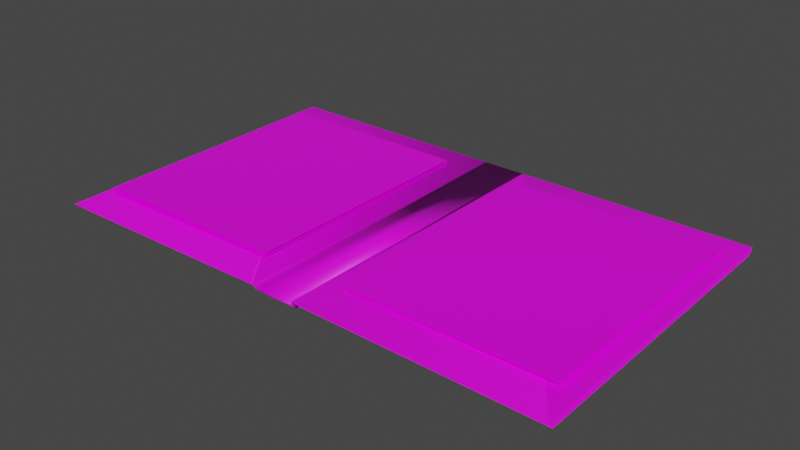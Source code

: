 # Source: hintbook.blend  (saved by Blender 2.80.75; exported with 4.5.12 LTS)
import bpy
from mathutils import Matrix  # noqa: F401  (used for matrix-valued properties, if any)

bpy.ops.wm.read_factory_settings(use_empty=True)
scene = bpy.context.scene
scene.name = 'Scene'

# ---- collections
col_collection = bpy.data.collections.new('Collection'); scene.collection.children.link(col_collection)
col_collection_2 = bpy.data.collections.new('Collection 2'); scene.collection.children.link(col_collection_2)

# ---- images (referenced by path relative to the original .blend; pixels are not part of the script)
import os
ASSET_DIR = os.environ.get("B2B_ASSET_DIR", "")  # directory of the original .blend (textures are referenced by path, not embedded)
HERE = os.path.dirname(os.path.abspath(__file__))  # packed textures are extracted next to this script under _unpacked/

def load_image(name, relpath, width, height, colorspace="sRGB"):
    """Load a texture the original file referenced (path relative to the .blend, or extracted next to this script)."""
    p = next((c for c in (os.path.join(HERE, relpath), os.path.join(ASSET_DIR, relpath)) if relpath and os.path.exists(c)), "")
    if p:
        img = bpy.data.images.load(p, check_existing=True)
        img.name = name
    else:  # same state as the original file: an image datablock whose file is absent (Cycles renders it pink)
        img = bpy.data.images.new(name, width, height)
        img.source = "FILE"
        img.filepath = "//" + (relpath or name)
    img.colorspace_settings.name = colorspace
    return img
img_old_paper_vintage_aged_background_texture_34266_532_jpg = load_image('old-paper-vintage-aged-background-texture_34266-532.jpg', 'New folder/old-paper-vintage-aged-background-texture_34266-532.jpg', 1024, 1024, 'sRGB')
img_leather_texture_jpg = load_image('leather-texture.jpg', 'New folder/leather-texture.jpg', 1024, 1024, 'sRGB')
img_old_paper_vintage_aged_background_texture_34266_532_jpg_001 = load_image('old-paper-vintage-aged-background-texture_34266-532.jpg.001', 'New folder/old-paper-vintage-aged-background-texture_34266-532.jpg', 1024, 1024, 'sRGB')
img_old_paper_vintage_aged_background_texture_34266_532_jpg_002 = load_image('old-paper-vintage-aged-background-texture_34266-532.jpg.002', 'New folder/old-paper-vintage-aged-background-texture_34266-532.jpg', 1024, 1024, 'sRGB')

# ---- materials (node trees are filled in below, after node groups)
mat_material_001 = bpy.data.materials.new('Material.001')
mat_material_001.alpha_threshold = 0.0
mat_material_001.use_transparent_shadow = False
mat_material_001.line_color = (0.0, 0.0, 0.0, 1.0)
mat_material_026 = bpy.data.materials.new('Material.026')
mat_material_026.use_transparent_shadow = False
mat_material_015 = bpy.data.materials.new('Material.015')
mat_material_015.alpha_threshold = 0.0
mat_material_015.use_transparent_shadow = False
mat_material_015.line_color = (0.0, 0.0, 0.0, 1.0)
mat_material_016 = bpy.data.materials.new('Material.016')
mat_material_016.alpha_threshold = 0.0
mat_material_016.use_transparent_shadow = False
mat_material_016.line_color = (0.0, 0.0, 0.0, 1.0)
mat_material_000 = bpy.data.materials.new('Material.000')
mat_material_000.alpha_threshold = 0.0
mat_material_000.use_transparent_shadow = False
mat_material_000.line_color = (0.0, 0.0, 0.0, 1.0)
mat_material_002 = bpy.data.materials.new('Material.002')
mat_material_002.alpha_threshold = 0.0
mat_material_002.use_transparent_shadow = False
mat_material_002.line_color = (0.0, 0.0, 0.0, 1.0)

# ---- material node trees
mat_material_001.use_nodes = True; mat_material_001.node_tree.nodes.clear()
_N = mat_material_001.node_tree.nodes; _L = mat_material_001.node_tree.links
n0 = _N.new('ShaderNodeOutputMaterial'); n0.name = 'Material Output'; n0.location = (300, 300)
n1 = _N.new('ShaderNodeBsdfPrincipled'); n1.name = 'Principled BSDF'; n1.location = (10, 300)
n1.distribution = 'GGX'
n1.subsurface_method = 'BURLEY'
n1.inputs[2].default_value = 0.4
n1.inputs[3].default_value = 1.45
n1.inputs[27].default_value = (0.0, 0.0, 0.0, 1.0)
n1.inputs[28].default_value = 1.0
n2 = _N.new('ShaderNodeTexImage'); n2.name = 'Image Texture'; n2.location = (-280, 280)
n2.image = img_old_paper_vintage_aged_background_texture_34266_532_jpg
_L.new(n1.outputs[0], n0.inputs[0])
_L.new(n2.outputs[0], n1.inputs[0])
n0.is_active_output = True
mat_material_026.use_nodes = True; mat_material_026.node_tree.nodes.clear()
_N = mat_material_026.node_tree.nodes; _L = mat_material_026.node_tree.links
n0 = _N.new('ShaderNodeOutputMaterial'); n0.name = 'Material Output'; n0.location = (300, 300)
n1 = _N.new('ShaderNodeBsdfPrincipled'); n1.name = 'Principled BSDF'; n1.location = (10, 300)
n1.distribution = 'GGX'
n1.subsurface_method = 'BURLEY'
n1.inputs[3].default_value = 1.45
n1.inputs[27].default_value = (0.0, 0.0, 0.0, 1.0)
n1.inputs[28].default_value = 1.0
n2 = _N.new('ShaderNodeTexImage'); n2.name = 'Image Texture'; n2.location = (-280, 280)
n2.image = img_leather_texture_jpg
_L.new(n1.outputs[0], n0.inputs[0])
_L.new(n2.outputs[0], n1.inputs[0])
n0.is_active_output = True
mat_material_015.use_nodes = True; mat_material_015.node_tree.nodes.clear()
_N = mat_material_015.node_tree.nodes; _L = mat_material_015.node_tree.links
n0 = _N.new('ShaderNodeOutputMaterial'); n0.name = 'Material Output'; n0.location = (300, 300)
n1 = _N.new('ShaderNodeBsdfPrincipled'); n1.name = 'Principled BSDF'; n1.location = (10, 300)
n1.distribution = 'GGX'
n1.subsurface_method = 'BURLEY'
n1.inputs[2].default_value = 0.4
n1.inputs[3].default_value = 1.45
n1.inputs[27].default_value = (0.0, 0.0, 0.0, 1.0)
n1.inputs[28].default_value = 1.0
n2 = _N.new('ShaderNodeTexImage'); n2.name = 'Image Texture'; n2.location = (-280, 280)
n2.image = img_old_paper_vintage_aged_background_texture_34266_532_jpg
_L.new(n1.outputs[0], n0.inputs[0])
_L.new(n2.outputs[0], n1.inputs[0])
n0.is_active_output = True
mat_material_016.use_nodes = True; mat_material_016.node_tree.nodes.clear()
_N = mat_material_016.node_tree.nodes; _L = mat_material_016.node_tree.links
n0 = _N.new('ShaderNodeOutputMaterial'); n0.name = 'Material Output'; n0.location = (300, 300)
n1 = _N.new('ShaderNodeBsdfPrincipled'); n1.name = 'Principled BSDF'; n1.location = (10, 300)
n1.distribution = 'GGX'
n1.subsurface_method = 'BURLEY'
n1.inputs[2].default_value = 0.4
n1.inputs[3].default_value = 1.45
n1.inputs[27].default_value = (0.0, 0.0, 0.0, 1.0)
n1.inputs[28].default_value = 1.0
n2 = _N.new('ShaderNodeTexImage'); n2.name = 'Image Texture'; n2.location = (-280, 280)
n2.image = img_old_paper_vintage_aged_background_texture_34266_532_jpg
_L.new(n1.outputs[0], n0.inputs[0])
_L.new(n2.outputs[0], n1.inputs[0])
n0.is_active_output = True
mat_material_000.use_nodes = True; mat_material_000.node_tree.nodes.clear()
_N = mat_material_000.node_tree.nodes; _L = mat_material_000.node_tree.links
n0 = _N.new('ShaderNodeOutputMaterial'); n0.name = 'Material Output'; n0.location = (300, 300)
n1 = _N.new('ShaderNodeBsdfPrincipled'); n1.name = 'Principled BSDF'; n1.location = (10, 300)
n1.distribution = 'GGX'
n1.subsurface_method = 'BURLEY'
n1.inputs[2].default_value = 0.4
n1.inputs[3].default_value = 1.45
n1.inputs[27].default_value = (0.0, 0.0, 0.0, 1.0)
n1.inputs[28].default_value = 1.0
n2 = _N.new('ShaderNodeTexImage'); n2.name = 'Image Texture'; n2.location = (-280, 280)
n2.image = img_old_paper_vintage_aged_background_texture_34266_532_jpg_001
_L.new(n1.outputs[0], n0.inputs[0])
_L.new(n2.outputs[0], n1.inputs[0])
n0.is_active_output = True
mat_material_002.use_nodes = True; mat_material_002.node_tree.nodes.clear()
_N = mat_material_002.node_tree.nodes; _L = mat_material_002.node_tree.links
n0 = _N.new('ShaderNodeOutputMaterial'); n0.name = 'Material Output'; n0.location = (300, 300)
n1 = _N.new('ShaderNodeBsdfPrincipled'); n1.name = 'Principled BSDF'; n1.location = (10, 300)
n1.distribution = 'GGX'
n1.subsurface_method = 'BURLEY'
n1.inputs[2].default_value = 0.4
n1.inputs[3].default_value = 1.45
n1.inputs[27].default_value = (0.0, 0.0, 0.0, 1.0)
n1.inputs[28].default_value = 1.0
n2 = _N.new('ShaderNodeTexImage'); n2.name = 'Image Texture'; n2.location = (-280, 280)
n2.image = img_old_paper_vintage_aged_background_texture_34266_532_jpg_002
_L.new(n1.outputs[0], n0.inputs[0])
_L.new(n2.outputs[0], n1.inputs[0])
n0.is_active_output = True

# ---- world
world_world = bpy.data.worlds.new('World'); scene.world = world_world
world_world.use_nodes = True; world_world.node_tree.nodes.clear()
_N = world_world.node_tree.nodes; _L = world_world.node_tree.links
n0 = _N.new('ShaderNodeOutputWorld'); n0.name = 'World Output'; n0.location = (300, 300)
n1 = _N.new('ShaderNodeBackground'); n1.name = 'Background'; n1.location = (10, 300)
n1.inputs[0].default_value = (0.05088, 0.05088, 0.05088, 1.0)
_L.new(n1.outputs[0], n0.inputs[0])
n0.is_active_output = True
world_world.color = (0.05088, 0.05088, 0.05088)
world_world.use_sun_shadow = False
world_world.sun_shadow_jitter_overblur = 0.0

# ---- meshes
me_cube_003 = bpy.data.meshes.new('Cube.003')
me_cube_003.from_pydata([(1.0, 1.0, 1.0), (1.0, 1.0, -1.0), (1.0, -1.0, 1.0), (1.0, -1.0, -1.0), (-1.0, 1.0, 1.0), (-1.0, 1.0, -1.0), (-1.0, -1.0, 1.0), (-1.0, -1.0, -1.0)], [], [(0, 4, 6, 2), (3, 2, 6, 7), (7, 6, 4, 5), (5, 1, 3, 7), (1, 0, 2, 3), (5, 4, 0, 1)])
_uv = me_cube_003.uv_layers.new(name='UVMap')
_uv.uv.foreach_set('vector', [0.375, 0.0, 0.625, 0.0, 0.625, 0.25, 0.375, 0.25, 0.375, 0.25, 0.625, 0.25, 0.625, 0.5, 0.375, 0.5, 0.375, 0.5, 0.625, 0.5, 0.625, 0.75, 0.375, 0.75, 0.375, 0.75, 0.625, 0.75, 0.625, 1.0, 0.375, 1.0, 0.125, 0.5, 0.375, 0.5, 0.375, 0.75, 0.125, 0.75, 0.625, 0.5, 0.875, 0.5, 0.875, 0.75, 0.625, 0.75])
me_cube_003.materials.append(mat_material_001)
me_cube_003.use_remesh_preserve_volume = False
me_cube_003.use_remesh_preserve_attributes = False
me_cube_003.use_mirror_vertex_groups = False
me_cube_003.update()
me_cube_017 = bpy.data.meshes.new('Cube.017')
me_cube_017.from_pydata([(1.7, -1.0, 0.0), (1.7, -1.04, 0.04), (1.7, 1.0, 0.0), (1.7, 1.04, 0.04), (0.1331, 1.0, 0.0), (0.12, 1.04, 0.04), (0.1331, -1.0, 0.0), (0.12, -1.04, 0.04), (0.16, 1.04, 0.04), (0.16, -1.0, 0.02), (0.16, 1.0, 0.02), (0.16, -1.04, 0.06), (0.16, 1.0, 0.02), (0.1467, 1.0, 0.03451), (0.1418, -1.04, 0.05822), (0.1275, -1.04, 0.05177), (0.1333, 1.04, 0.04), (0.1467, 1.04, 0.04), (0.1333, -1.0, 0.0217), (0.1467, -1.0, 0.03451), (1.7, 1.04, 0.04), (1.7, -1.0, 0.0), (1.7, 1.0, 0.0), (1.7, -1.04, 0.04), (0.16, 1.0, 0.02), (0.16, -1.04, 0.06), (0.16, 1.04, 0.04), (0.16, -1.0, 0.02), (1.7, -0.98, 0.0), (1.7, 0.98, 0.0), (1.7, 1.019, 0.04), (1.7, -1.019, 0.04), (0.1331, 0.98, 0.0), (0.1331, -0.98, 0.0), (0.16, 1.019, 0.04667), (0.16, 0.98, 0.02), (0.16, -0.98, 0.02), (0.1422, 0.98, 0.03024), (0.1378, -0.98, 0.02597), (0.1556, 0.98, 0.02484), (0.1511, -0.98, 0.02967), (1.7, 1.019, 0.04), (1.7, -1.019, 0.04), (1.7, 0.98, 0.0), (1.7, -0.98, 0.0), (0.16, 0.98, 0.02), (0.16, -0.98, 0.02), (0.0, -1.0, 0.0), (0.0, -1.04, 0.04), (0.0, 1.0, 0.0), (0.0, 1.04, 0.04), (-1.7, -1.0, 0.0), (-1.7, -1.04, 0.04), (-1.7, 1.0, 0.0), (-1.7, 1.04, 0.04), (-0.1331, 1.0, 0.0), (-0.12, 1.04, 0.04), (-0.1331, -1.0, 0.0), (-0.12, -1.04, 0.04), (-0.16, 1.04, 0.04), (-0.16, -1.0, 0.02), (-0.16, 1.0, 0.02), (-0.16, -1.04, 0.06), (-0.16, 1.0, 0.02), (-0.1467, 1.0, 0.03451), (-0.1418, -1.04, 0.05822), (-0.1275, -1.04, 0.05177), (-0.1333, 1.04, 0.04), (-0.1467, 1.04, 0.04), (-0.1333, -1.0, 0.0217), (-0.1467, -1.0, 0.03451), (-1.7, 1.04, 0.04), (-1.7, -1.0, 0.0), (-1.7, 1.0, 0.0), (-1.7, -1.04, 0.04), (-0.16, 1.0, 0.02), (-0.16, -1.04, 0.06), (-0.16, 1.04, 0.04), (-0.16, -1.0, 0.02), (0.0, 0.98, 0.0), (0.0, -0.98, 0.0), (-1.7, -0.98, 0.0), (-1.7, 0.98, 0.0), (-1.7, 1.019, 0.04), (-1.7, -1.019, 0.04), (-0.1331, 0.98, 0.0), (-0.1331, -0.98, 0.0), (-0.16, 0.98, 0.02), (-0.16, -0.98, 0.02), (-0.1422, 0.98, 0.03024), (-0.1378, -0.98, 0.02597), (-0.1556, 0.98, 0.02484), (-0.1511, -0.98, 0.02967), (-1.7, 1.019, 0.04), (-1.7, -1.019, 0.04), (-1.7, 0.98, 0.0), (-1.7, -0.98, 0.0), (-0.16, 0.98, 0.02), (-0.16, -0.98, 0.02)], [], [(22, 20, 3, 2), (28, 31, 1, 0), (6, 7, 48, 47), (44, 28, 0, 21), (18, 15, 7, 6), (49, 50, 5, 4), (27, 25, 11, 9), (20, 26, 34, 11, 25, 23, 42, 41), (38, 18, 6, 33, 32, 37), (12, 17, 8, 10), (4, 5, 16, 13), (13, 16, 17, 12), (44, 21, 27, 46, 45, 43), (36, 9, 19, 40, 39, 35), (9, 11, 14, 19), (19, 14, 15, 18), (58, 48, 50, 56), (31, 42, 23, 1), (0, 1, 23, 21), (24, 26, 20, 22), (10, 8, 26, 24), (36, 46, 27, 9), (21, 23, 25, 27), (10, 24, 45, 35), (35, 45, 46, 36), (24, 22, 43, 45), (3, 20, 41, 30), (30, 41, 42, 31), (16, 5, 7, 15), (15, 14, 17, 16), (13, 12, 39, 37), (4, 13, 37, 32), (12, 10, 35, 39), (26, 8, 34), (49, 4, 32, 79), (66, 58, 56, 67), (22, 2, 29, 43), (43, 29, 28, 44), (2, 3, 30, 29), (29, 30, 31, 28), (73, 53, 54, 71), (81, 51, 52, 84), (57, 47, 48, 58), (96, 72, 51, 81), (33, 6, 47, 80, 79, 32), (49, 55, 56, 50), (78, 60, 62, 76), (63, 61, 59, 68), (55, 64, 67, 56), (64, 63, 68, 67), (84, 52, 74, 94), (51, 72, 74, 52), (80, 47, 57, 86, 85, 79), (75, 73, 71, 77), (61, 75, 77, 59), (88, 60, 78, 98), (61, 87, 97, 75), (87, 88, 98, 97), (75, 97, 95, 73), (97, 98, 96, 95), (54, 83, 93, 71), (83, 84, 94, 93), (62, 65, 68, 59, 77, 71, 93, 94, 74, 76), (92, 70, 65, 62, 60, 88, 87, 91), (64, 89, 91, 63), (57, 58, 66, 69, 90, 89, 85, 86), (55, 85, 89, 64), (98, 78, 76, 74, 72, 96), (63, 91, 87, 61), (90, 69, 66, 65, 70, 92, 91, 89), (49, 79, 85, 55), (65, 66, 67, 68), (14, 11, 34, 8, 17), (73, 95, 82, 53), (95, 96, 81, 82), (53, 82, 83, 54), (82, 81, 84, 83), (48, 7, 5, 50), (40, 19, 18, 38, 37, 39)])
me_cube_017.polygons.foreach_set('use_smooth', [True] * 79)
_uv = me_cube_017.uv_layers.new(name='UVMap')
_uv.uv.foreach_set('vector', [0.375, 0.5, 0.625, 0.5, 0.625, 0.5, 0.375, 0.5, 0.375, 0.6667, 0.625, 0.6667, 0.625, 0.75, 0.375, 0.75, 0.375, 0.67, 0.625, 0.67, 0.625, 1.0, 0.375, 1.0, 0.375, 0.6667, 0.375, 0.6667, 0.375, 0.75, 0.375, 0.75, 0.375, 0.694, 0.625, 0.694, 0.625, 0.67, 0.375, 0.67, 0.375, 0.25, 0.625, 0.25, 0.625, 0.58, 0.375, 0.58, 0.375, 0.742, 0.625, 0.742, 0.625, 0.742, 0.375, 0.742, 0.625, 0.5, 0.617, 0.5, 0.617, 0.5833, 0.617, 0.75, 0.617, 0.75, 0.625, 0.75, 0.625, 0.6667, 0.625, 0.5833, 0.431, 0.6667, 0.431, 0.75, 0.455, 0.75, 0.455, 0.6667, 0.455, 0.5833, 0.431, 0.5833, 0.375, 0.532, 0.625, 0.532, 0.625, 0.508, 0.375, 0.508, 0.375, 0.58, 0.625, 0.58, 0.625, 0.556, 0.375, 0.556, 0.375, 0.556, 0.625, 0.556, 0.625, 0.532, 0.375, 0.532, 0.375, 0.6667, 0.375, 0.75, 0.383, 0.75, 0.383, 0.6667, 0.383, 0.5833, 0.375, 0.5833, 0.383, 0.6667, 0.383, 0.75, 0.407, 0.75, 0.407, 0.6667, 0.407, 0.5833, 0.383, 0.5833, 0.375, 0.742, 0.625, 0.742, 0.625, 0.718, 0.375, 0.718, 0.375, 0.718, 0.625, 0.718, 0.625, 0.694, 0.375, 0.694, 0.545, 0.75, 0.875, 0.75, 0.875, 0.5, 0.545, 0.5, 0.625, 0.6667, 0.625, 0.6667, 0.625, 0.75, 0.625, 0.75, 0.375, 0.75, 0.625, 0.75, 0.625, 0.75, 0.375, 0.75, 0.375, 0.508, 0.625, 0.508, 0.625, 0.5, 0.375, 0.5, 0.375, 0.508, 0.625, 0.508, 0.625, 0.508, 0.375, 0.508, 0.383, 0.6667, 0.383, 0.6667, 0.383, 0.75, 0.383, 0.75, 0.375, 0.75, 0.625, 0.75, 0.625, 0.742, 0.375, 0.742, 0.383, 0.5, 0.383, 0.5, 0.383, 0.5833, 0.383, 0.5833, 0.383, 0.5833, 0.383, 0.5833, 0.383, 0.6667, 0.383, 0.6667, 0.383, 0.5, 0.375, 0.5, 0.375, 0.5833, 0.383, 0.5833, 0.625, 0.5, 0.625, 0.5, 0.625, 0.5833, 0.625, 0.5833, 0.625, 0.5833, 0.625, 0.5833, 0.625, 0.6667, 0.625, 0.6667, 0.569, 0.5, 0.545, 0.5, 0.545, 0.75, 0.569, 0.75, 0.569, 0.75, 0.593, 0.75, 0.593, 0.5, 0.569, 0.5, 0.431, 0.5, 0.407, 0.5, 0.407, 0.5833, 0.431, 0.5833, 0.455, 0.5, 0.431, 0.5, 0.431, 0.5833, 0.455, 0.5833, 0.407, 0.5, 0.383, 0.5, 0.383, 0.5833, 0.407, 0.5833, 0.617, 0.5, 0.617, 0.5, 0.617, 0.5833, 0.125, 0.5, 0.455, 0.5, 0.455, 0.5833, 0.125, 0.5833, 0.569, 0.75, 0.545, 0.75, 0.545, 0.5, 0.569, 0.5, 0.375, 0.5, 0.375, 0.5, 0.375, 0.5833, 0.375, 0.5833, 0.375, 0.5833, 0.375, 0.5833, 0.375, 0.6667, 0.375, 0.6667, 0.375, 0.5, 0.625, 0.5, 0.625, 0.5833, 0.375, 0.5833, 0.375, 0.5833, 0.625, 0.5833, 0.625, 0.6667, 0.375, 0.6667, 0.375, 0.5, 0.375, 0.5, 0.625, 0.5, 0.625, 0.5, 0.375, 0.6667, 0.375, 0.75, 0.625, 0.75, 0.625, 0.6667, 0.375, 0.67, 0.375, 1.0, 0.625, 1.0, 0.625, 0.67, 0.375, 0.6667, 0.375, 0.75, 0.375, 0.75, 0.375, 0.6667, 0.455, 0.6667, 0.455, 0.75, 0.125, 0.75, 0.125, 0.6667, 0.125, 0.5833, 0.455, 0.5833, 0.375, 0.25, 0.375, 0.58, 0.625, 0.58, 0.625, 0.25, 0.375, 0.742, 0.375, 0.742, 0.625, 0.742, 0.625, 0.742, 0.375, 0.532, 0.375, 0.508, 0.625, 0.508, 0.625, 0.532, 0.375, 0.58, 0.375, 0.556, 0.625, 0.556, 0.625, 0.58, 0.375, 0.556, 0.375, 0.532, 0.625, 0.532, 0.625, 0.556, 0.625, 0.6667, 0.625, 0.75, 0.625, 0.75, 0.625, 0.6667, 0.375, 0.75, 0.375, 0.75, 0.625, 0.75, 0.625, 0.75, 0.125, 0.6667, 0.125, 0.75, 0.455, 0.75, 0.455, 0.6667, 0.455, 0.5833, 0.125, 0.5833, 0.375, 0.508, 0.375, 0.5, 0.625, 0.5, 0.625, 0.508, 0.375, 0.508, 0.375, 0.508, 0.625, 0.508, 0.625, 0.508, 0.383, 0.6667, 0.383, 0.75, 0.383, 0.75, 0.383, 0.6667, 0.383, 0.5, 0.383, 0.5833, 0.383, 0.5833, 0.383, 0.5, 0.383, 0.5833, 0.383, 0.6667, 0.383, 0.6667, 0.383, 0.5833, 0.383, 0.5, 0.383, 0.5833, 0.375, 0.5833, 0.375, 0.5, 0.383, 0.5833, 0.383, 0.6667, 0.375, 0.6667, 0.375, 0.5833, 0.625, 0.5, 0.625, 0.5833, 0.625, 0.5833, 0.625, 0.5, 0.625, 0.5833, 0.625, 0.6667, 0.625, 0.6667, 0.625, 0.5833, 0.617, 0.75, 0.593, 0.75, 0.593, 0.5, 0.617, 0.5, 0.617, 0.5, 0.625, 0.5, 0.625, 0.5833, 0.625, 0.6667, 0.625, 0.75, 0.617, 0.75, 0.407, 0.6667, 0.375, 0.718, 0.625, 0.718, 0.625, 0.742, 0.383, 0.75, 0.383, 0.6667, 0.383, 0.5833, 0.407, 0.5833, 0.431, 0.5, 0.431, 0.5833, 0.407, 0.5833, 0.407, 0.5, 0.375, 0.67, 0.625, 0.67, 0.625, 0.694, 0.431, 0.75, 0.431, 0.6667, 0.431, 0.5833, 0.455, 0.5833, 0.455, 0.6667, 0.455, 0.5, 0.455, 0.5833, 0.431, 0.5833, 0.431, 0.5, 0.383, 0.6667, 0.375, 0.742, 0.625, 0.742, 0.625, 0.75, 0.375, 0.75, 0.375, 0.6667, 0.407, 0.5, 0.407, 0.5833, 0.383, 0.5833, 0.383, 0.5, 0.431, 0.6667, 0.375, 0.694, 0.625, 0.694, 0.625, 0.718, 0.407, 0.75, 0.407, 0.6667, 0.407, 0.5833, 0.431, 0.5833, 0.125, 0.5, 0.125, 0.5833, 0.455, 0.5833, 0.455, 0.5, 0.593, 0.75, 0.569, 0.75, 0.569, 0.5, 0.593, 0.5, 0.593, 0.75, 0.617, 0.75, 0.617, 0.5833, 0.617, 0.5, 0.593, 0.5, 0.375, 0.5, 0.375, 0.5833, 0.375, 0.5833, 0.375, 0.5, 0.375, 0.5833, 0.375, 0.6667, 0.375, 0.6667, 0.375, 0.5833, 0.375, 0.5, 0.375, 0.5833, 0.625, 0.5833, 0.625, 0.5, 0.375, 0.5833, 0.375, 0.6667, 0.625, 0.6667, 0.625, 0.5833, 0.875, 0.75, 0.545, 0.75, 0.545, 0.5, 0.875, 0.5, 0.407, 0.6667, 0.407, 0.75, 0.431, 0.75, 0.431, 0.6667, 0.431, 0.5833, 0.407, 0.5833])
me_cube_017.materials.append(mat_material_026)
me_cube_017.use_remesh_preserve_volume = False
me_cube_017.use_remesh_preserve_attributes = False
me_cube_017.use_mirror_vertex_groups = False
me_cube_017.update()
me_cube_002 = bpy.data.meshes.new('Cube.002')
me_cube_002.from_pydata([(1.0, 1.0, 1.0), (1.0, 1.0, -1.0), (1.0, -1.0, 1.0), (1.0, -1.0, -1.0), (-1.0, 1.0, 1.0), (-1.0, 1.0, -1.0), (-1.0, -1.0, 1.0), (-1.0, -1.0, -1.0)], [], [(0, 4, 6, 2), (3, 2, 6, 7), (7, 6, 4, 5), (5, 1, 3, 7), (1, 0, 2, 3), (5, 4, 0, 1)])
_uv = me_cube_002.uv_layers.new(name='UVMap')
_uv.uv.foreach_set('vector', [0.375, 0.0, 0.625, 0.0, 0.625, 0.25, 0.375, 0.25, 0.375, 0.25, 0.625, 0.25, 0.625, 0.5, 0.375, 0.5, 0.375, 0.5, 0.625, 0.5, 0.625, 0.75, 0.375, 0.75, 0.375, 0.75, 0.625, 0.75, 0.625, 1.0, 0.375, 1.0, 0.125, 0.5, 0.375, 0.5, 0.375, 0.75, 0.125, 0.75, 0.625, 0.5, 0.875, 0.5, 0.875, 0.75, 0.625, 0.75])
me_cube_002.materials.append(mat_material_015)
me_cube_002.use_remesh_preserve_volume = False
me_cube_002.use_remesh_preserve_attributes = False
me_cube_002.use_mirror_vertex_groups = False
me_cube_002.update()
me_cube_015 = bpy.data.meshes.new('Cube.015')
me_cube_015.from_pydata([(1.0, 1.0, 1.0), (1.0, 1.0, -1.0), (1.0, -1.0, 1.0), (1.0, -1.0, -1.0), (-1.0, 1.0, 1.0), (-1.0, 1.0, -1.0), (-1.0, -1.0, 1.0), (-1.0, -1.0, -1.0)], [], [(0, 4, 6, 2), (3, 2, 6, 7), (7, 6, 4, 5), (5, 1, 3, 7), (1, 0, 2, 3), (5, 4, 0, 1)])
_uv = me_cube_015.uv_layers.new(name='UVMap')
_uv.uv.foreach_set('vector', [0.375, 0.0, 0.625, 0.0, 0.625, 0.25, 0.375, 0.25, 0.375, 0.25, 0.625, 0.25, 0.625, 0.5, 0.375, 0.5, 0.375, 0.5, 0.625, 0.5, 0.625, 0.75, 0.375, 0.75, 0.375, 0.75, 0.625, 0.75, 0.625, 1.0, 0.375, 1.0, 0.125, 0.5, 0.375, 0.5, 0.375, 0.75, 0.125, 0.75, 0.625, 0.5, 0.875, 0.5, 0.875, 0.75, 0.625, 0.75])
me_cube_015.materials.append(mat_material_016)
me_cube_015.use_remesh_preserve_volume = False
me_cube_015.use_remesh_preserve_attributes = False
me_cube_015.use_mirror_vertex_groups = False
me_cube_015.update()
me_cube_000 = bpy.data.meshes.new('Cube.000')
me_cube_000.from_pydata([(1.0, 1.0, 1.0), (1.0, 1.0, -1.0), (1.0, -1.0, 1.0), (1.0, -1.0, -1.0), (-1.0, 1.0, 1.0), (-1.0, 1.0, -1.0), (-1.0, -1.0, 1.0), (-1.0, -1.0, -1.0)], [], [(0, 4, 6, 2), (3, 2, 6, 7), (7, 6, 4, 5), (5, 1, 3, 7), (1, 0, 2, 3), (5, 4, 0, 1)])
_uv = me_cube_000.uv_layers.new(name='UVMap')
_uv.uv.foreach_set('vector', [0.375, 0.0, 0.625, 0.0, 0.625, 0.25, 0.375, 0.25, 0.375, 0.25, 0.625, 0.25, 0.625, 0.5, 0.375, 0.5, 0.375, 0.5, 0.625, 0.5, 0.625, 0.75, 0.375, 0.75, 0.375, 0.75, 0.625, 0.75, 0.625, 1.0, 0.375, 1.0, 0.125, 0.5, 0.375, 0.5, 0.375, 0.75, 0.125, 0.75, 0.625, 0.5, 0.875, 0.5, 0.875, 0.75, 0.625, 0.75])
me_cube_000.materials.append(mat_material_000)
me_cube_000.use_remesh_preserve_volume = False
me_cube_000.use_remesh_preserve_attributes = False
me_cube_000.use_mirror_vertex_groups = False
me_cube_000.update()
me_cube_001 = bpy.data.meshes.new('Cube.001')
me_cube_001.from_pydata([(1.0, 1.0, 1.0), (1.0, 1.0, -1.0), (1.0, -1.0, 1.0), (1.0, -1.0, -1.0), (-1.0, 1.0, 1.0), (-1.0, 1.0, -1.0), (-1.0, -1.0, 1.0), (-1.0, -1.0, -1.0)], [], [(0, 4, 6, 2), (3, 2, 6, 7), (7, 6, 4, 5), (5, 1, 3, 7), (1, 0, 2, 3), (5, 4, 0, 1)])
_uv = me_cube_001.uv_layers.new(name='UVMap')
_uv.uv.foreach_set('vector', [0.375, 0.0, 0.625, 0.0, 0.625, 0.25, 0.375, 0.25, 0.375, 0.25, 0.625, 0.25, 0.625, 0.5, 0.375, 0.5, 0.375, 0.5, 0.625, 0.5, 0.625, 0.75, 0.375, 0.75, 0.375, 0.75, 0.625, 0.75, 0.625, 1.0, 0.375, 1.0, 0.125, 0.5, 0.375, 0.5, 0.375, 0.75, 0.125, 0.75, 0.625, 0.5, 0.875, 0.5, 0.875, 0.75, 0.625, 0.75])
me_cube_001.materials.append(mat_material_002)
me_cube_001.use_remesh_preserve_volume = False
me_cube_001.use_remesh_preserve_attributes = False
me_cube_001.use_mirror_vertex_groups = False
me_cube_001.update()

# ---- objects
ob_cube_003 = bpy.data.objects.new('Cube.003', me_cube_003)
ob_cover = bpy.data.objects.new('Cover', me_cube_017)
ob_cube_000 = bpy.data.objects.new('Cube.000', me_cube_002)
ob_cube_001 = bpy.data.objects.new('Cube.001', me_cube_015)
ob_cube_002 = bpy.data.objects.new('Cube.002', me_cube_000)
ob_cube_004 = bpy.data.objects.new('Cube.004', me_cube_001)

# ---- transforms, parenting, visibility, modifiers, constraints
ob_cube_003.location = (-2.354, 0.01478, 0.05084)
ob_cube_003.scale = (0.6614, 0.8186, 0.002226)
ob_cube_003.lock_rotations_4d = False
ob_cube_003.empty_display_type = 'ARROWS'
ob_cube_003.lineart.crease_threshold = 0.0
ob_cover.location = (-1.398, 0.0, 0.0)
ob_cover.rotation_euler = (0.006998, -0.0, 0.0)
ob_cover.lineart.crease_threshold = 0.0
_vg = ob_cover.vertex_groups.new(name='Def_edge')
_vg = ob_cover.vertex_groups.new(name='DEF_Cover.L')
_vg = ob_cover.vertex_groups.new(name='DEF_Cover.R')
ob_cube_000.location = (-0.4679, 0.03878, 0.05989)
ob_cube_000.scale = (0.6614, 0.8186, 0.002226)
ob_cube_000.lock_rotations_4d = False
ob_cube_000.empty_display_type = 'ARROWS'
ob_cube_000.lineart.crease_threshold = 0.0
ob_cube_001.location = (-0.464, 0.03078, 0.07251)
ob_cube_001.scale = (0.6614, 0.8186, 0.002226)
ob_cube_001.lock_rotations_4d = False
ob_cube_001.empty_display_type = 'ARROWS'
ob_cube_001.lineart.crease_threshold = 0.0
ob_cube_002.location = (-2.354, 0.01478, 0.06505)
ob_cube_002.scale = (0.6614, 0.8186, 0.002226)
ob_cube_002.lock_rotations_4d = False
ob_cube_002.empty_display_type = 'ARROWS'
ob_cube_002.lineart.crease_threshold = 0.0
ob_cube_004.location = (-2.354, 0.01478, 0.08343)
ob_cube_004.scale = (0.6614, 0.8186, 0.002226)
ob_cube_004.lock_rotations_4d = False
ob_cube_004.empty_display_type = 'ARROWS'
ob_cube_004.lineart.crease_threshold = 0.0

# ---- collection membership
col_collection.objects.link(ob_cube_003)
col_collection.objects.link(ob_cover)
col_collection.objects.link(ob_cube_000)
col_collection_2.objects.link(ob_cube_001)
col_collection_2.objects.link(ob_cube_002)
col_collection_2.objects.link(ob_cube_004)

# ---- scene / render settings (as saved in the file)
scene.frame_start = 1; scene.frame_end = 250; scene.frame_set(94)
scene.render.engine = 'BLENDER_EEVEE_NEXT'
scene.cycles.use_denoising = False
scene.cycles.samples = 128
scene.cycles.sampling_pattern = 'TABULATED_SOBOL'
scene.cycles.use_adaptive_sampling = False
scene.cycles.use_light_tree = False
scene.view_settings.view_transform = 'Filmic'
bpy.context.view_layer.update()

# ---- added for rendering (the .blend has no active camera and no usable light): camera, sun
cam_auto = bpy.data.cameras.new('AutoCamera')
cam_auto.lens = 50.0
cam_auto.sensor_width = 36.0
cam_auto.clip_end = 1000.0
ob_auto_camera = bpy.data.objects.new('AutoCamera', cam_auto)
scene.collection.objects.link(ob_auto_camera)
ob_auto_camera.location = (2.29097, -4.42691, 2.99032)
ob_auto_camera.rotation_euler = (1.09748, -7.21219e-08, 0.694738)
scene.camera = ob_auto_camera
light_auto_sun = bpy.data.lights.new('AutoSun', 'SUN')
light_auto_sun.energy = 3.0
light_auto_sun.angle = 0.0523599
ob_auto_sun = bpy.data.objects.new('AutoSun', light_auto_sun)
scene.collection.objects.link(ob_auto_sun)
ob_auto_sun.rotation_euler = (0.872665, 0.174533, 0.523599)
bpy.context.view_layer.update()
